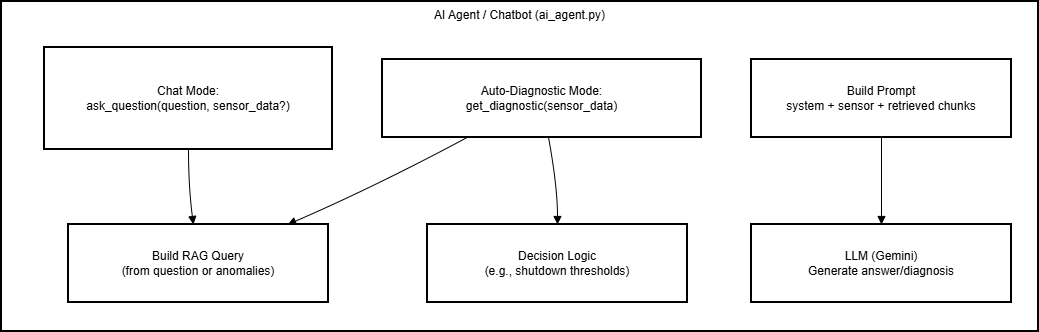

The diagram above was exported from draw.io. Its source (the exported page's mxGraphModel, read from the mxfile embedded in the PNG):
<mxGraphModel dx="1603" dy="883" grid="1" gridSize="10" guides="1" tooltips="1" connect="1" arrows="1" fold="1" page="1" pageScale="1" pageWidth="850" pageHeight="1100" math="0" shadow="0">
  <root>
    <mxCell id="0" />
    <mxCell id="1" parent="0" />
    <mxCell id="zx9jiON5Q-tQbqDE3EZe-162" parent="1" style="whiteSpace=wrap;strokeWidth=2;verticalAlign=top;" value="AI Agent / Chatbot (ai_agent.py)" vertex="1">
      <mxGeometry height="330" width="1037" x="20" y="20" as="geometry" />
    </mxCell>
    <mxCell id="zx9jiON5Q-tQbqDE3EZe-163" parent="zx9jiON5Q-tQbqDE3EZe-162" style="whiteSpace=wrap;strokeWidth=2;" value="Chat Mode:&#10;ask_question(question, sensor_data?)" vertex="1">
      <mxGeometry height="102" width="288" x="43" y="46" as="geometry" />
    </mxCell>
    <mxCell id="zx9jiON5Q-tQbqDE3EZe-164" parent="zx9jiON5Q-tQbqDE3EZe-162" style="whiteSpace=wrap;strokeWidth=2;" value="Build RAG Query&#10;(from question or anomalies)" vertex="1">
      <mxGeometry height="78" width="260" x="67" y="223" as="geometry" />
    </mxCell>
    <mxCell id="zx9jiON5Q-tQbqDE3EZe-165" parent="zx9jiON5Q-tQbqDE3EZe-162" style="whiteSpace=wrap;strokeWidth=2;" value="Auto-Diagnostic Mode:&#10;get_diagnostic(sensor_data)" vertex="1">
      <mxGeometry height="78" width="319" x="381" y="58" as="geometry" />
    </mxCell>
    <mxCell id="zx9jiON5Q-tQbqDE3EZe-166" parent="zx9jiON5Q-tQbqDE3EZe-162" style="whiteSpace=wrap;strokeWidth=2;" value="Build Prompt&#10;system + sensor + retrieved chunks" vertex="1">
      <mxGeometry height="78" width="260" x="750" y="58" as="geometry" />
    </mxCell>
    <mxCell id="zx9jiON5Q-tQbqDE3EZe-167" parent="zx9jiON5Q-tQbqDE3EZe-162" style="whiteSpace=wrap;strokeWidth=2;" value="LLM (Gemini)&#10;Generate answer/diagnosis" vertex="1">
      <mxGeometry height="78" width="260" x="750" y="223" as="geometry" />
    </mxCell>
    <mxCell id="zx9jiON5Q-tQbqDE3EZe-168" parent="zx9jiON5Q-tQbqDE3EZe-162" style="whiteSpace=wrap;strokeWidth=2;" value="Decision Logic&#10;(e.g., shutdown thresholds)" vertex="1">
      <mxGeometry height="78" width="260" x="426" y="223" as="geometry" />
    </mxCell>
    <mxCell id="zx9jiON5Q-tQbqDE3EZe-169" edge="1" parent="zx9jiON5Q-tQbqDE3EZe-162" source="zx9jiON5Q-tQbqDE3EZe-163" style="curved=1;startArrow=none;endArrow=block;exitX=0.5;exitY=1;entryX=0.48;entryY=-0.01;rounded=0;" target="zx9jiON5Q-tQbqDE3EZe-164" value="">
      <mxGeometry relative="1" as="geometry">
        <Array as="points">
          <mxPoint x="187" y="185" />
        </Array>
      </mxGeometry>
    </mxCell>
    <mxCell id="zx9jiON5Q-tQbqDE3EZe-170" edge="1" parent="zx9jiON5Q-tQbqDE3EZe-162" source="zx9jiON5Q-tQbqDE3EZe-165" style="curved=1;startArrow=none;endArrow=block;exitX=0.27;exitY=0.99;entryX=0.85;entryY=-0.01;rounded=0;" target="zx9jiON5Q-tQbqDE3EZe-164" value="">
      <mxGeometry relative="1" as="geometry">
        <Array as="points">
          <mxPoint x="374" y="185" />
        </Array>
      </mxGeometry>
    </mxCell>
    <mxCell id="zx9jiON5Q-tQbqDE3EZe-171" edge="1" parent="zx9jiON5Q-tQbqDE3EZe-162" source="zx9jiON5Q-tQbqDE3EZe-166" style="curved=1;startArrow=none;endArrow=block;exitX=0.5;exitY=0.99;entryX=0.5;entryY=-0.01;rounded=0;" target="zx9jiON5Q-tQbqDE3EZe-167" value="">
      <mxGeometry relative="1" as="geometry">
        <Array as="points" />
      </mxGeometry>
    </mxCell>
    <mxCell id="zx9jiON5Q-tQbqDE3EZe-172" edge="1" parent="zx9jiON5Q-tQbqDE3EZe-162" source="zx9jiON5Q-tQbqDE3EZe-165" style="curved=1;startArrow=none;endArrow=block;exitX=0.52;exitY=0.99;entryX=0.5;entryY=-0.01;rounded=0;" target="zx9jiON5Q-tQbqDE3EZe-168" value="">
      <mxGeometry relative="1" as="geometry">
        <Array as="points">
          <mxPoint x="556" y="185" />
        </Array>
      </mxGeometry>
    </mxCell>
  </root>
</mxGraphModel>